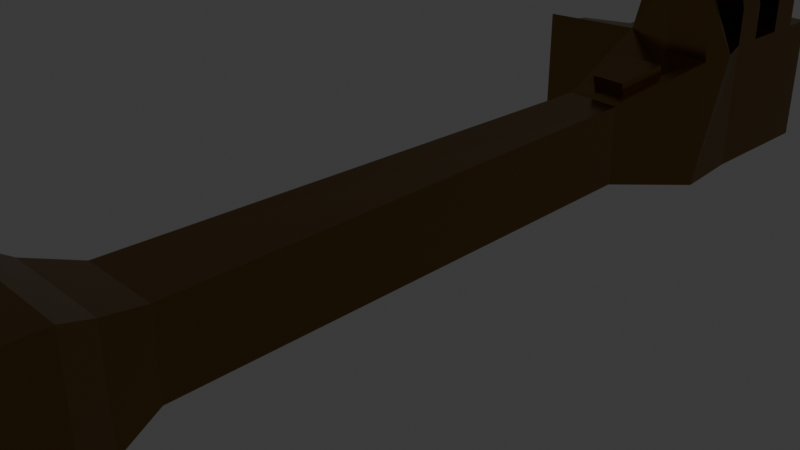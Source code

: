 # Source: tower_key.blend  (saved by Blender 5.1.30; exported with 4.5.12 LTS)
import bpy
from mathutils import Matrix  # noqa: F401  (used for matrix-valued properties, if any)

bpy.ops.wm.read_factory_settings(use_empty=True)
scene = bpy.context.scene
scene.name = 'Scene'

# ---- collections
col_collection = bpy.data.collections.new('Collection'); scene.collection.children.link(col_collection)

# ---- materials (node trees are filled in below, after node groups)
mat_material = bpy.data.materials.new('Material')
mat_material.alpha_threshold = 0.0
mat_material.use_backface_culling_lightprobe_volume = False
mat_material.roughness = 0.5
mat_material.line_color = (0.0, 0.0, 0.0, 1.0)

# ---- material node trees
mat_material.use_nodes = True; mat_material.node_tree.nodes.clear()
_N = mat_material.node_tree.nodes; _L = mat_material.node_tree.links
n0 = _N.new('ShaderNodeOutputMaterial'); n0.name = 'Material Output'; n0.location = (200, 100)
n1 = _N.new('ShaderNodeBsdfPrincipled'); n1.name = 'Principled BSDF'; n1.location = (-200, 100)
n1.inputs[0].default_value = (0.2606, 0.1495, 0.04951, 1.0)
n1.inputs[1].default_value = 1.0
n1.inputs[2].default_value = 0.2341
_L.new(n1.outputs[0], n0.inputs[0])
n0.is_active_output = True

# ---- world
world_world = bpy.data.worlds.new('World'); scene.world = world_world
world_world.use_nodes = True; world_world.node_tree.nodes.clear()
_N = world_world.node_tree.nodes; _L = world_world.node_tree.links
n0 = _N.new('ShaderNodeOutputWorld'); n0.name = 'World Output'; n0.location = (200, 100)
n1 = _N.new('ShaderNodeBackground'); n1.name = 'Background'; n1.location = (-200, 100)
n1.inputs[0].default_value = (0.05088, 0.05088, 0.05088, 1.0)
_L.new(n1.outputs[0], n0.inputs[0])
n0.is_active_output = True
world_world.color = (0.05088, 0.05088, 0.05088)
world_world.sun_shadow_jitter_overblur = 0.0

# ---- cameras
cam_camera = bpy.data.cameras.new('Camera')
cam_camera.clip_end = 100.0
cam_camera.ortho_scale = 7.314

# ---- lights
light_light = bpy.data.lights.new('Light', 'POINT')
light_light.energy = 1000.0
light_light.shadow_soft_size = 0.1

# ---- meshes
me_cube = bpy.data.meshes.new('Cube')
me_cube.from_pydata([(0.5672, 1.002, 0.9614), (0.5672, 1.002, -1.039), (1.0, -1.0, 1.0), (1.0, -1.0, -1.0), (-0.702, 0.9926, 1.0), (-0.702, 0.9926, -1.0), (-1.0, -1.0, 1.0), (-1.0, -1.0, -1.0), (1.202, 1.418, -1.673), (-1.348, 1.494, -1.463), (1.202, 1.418, 1.596), (-1.348, 1.494, 1.806), (1.074, 1.679, -1.635), (-1.074, 1.679, -1.635), (1.074, 1.679, 1.635), (-1.074, 1.679, 1.635), (1.074, 1.802, -1.635), (-1.074, 1.802, -1.635), (1.074, 1.802, 1.635), (-1.074, 1.802, 1.635), (1.074, 1.949, -1.635), (-1.074, 1.949, -1.635), (1.074, 1.949, 1.635), (-1.074, 1.949, 1.635), (-1.074, 1.679, 2.547), (1.074, 1.679, 2.547), (-1.074, 1.802, 2.547), (1.074, 1.802, 2.547), (1.074, 2.075, -1.635), (-1.074, 2.075, -1.635), (1.074, 2.075, 1.635), (-1.074, 2.075, 1.635), (-1.074, 1.949, 2.927), (1.074, 1.949, 2.927), (-1.074, 2.075, 2.927), (1.074, 2.075, 2.927), (1.074, 2.192, -1.635), (-1.074, 2.192, -1.635), (1.074, 2.192, 1.635), (-1.074, 2.192, 1.635), (-1.336, -1.173, -1.336), (-1.336, -1.173, 1.336), (1.336, -1.173, 1.336), (1.336, -1.173, -1.336), (-1.779, -1.307, -1.779), (-1.779, -1.307, 1.779), (1.779, -1.307, 1.779), (1.779, -1.307, -1.779), (-1.779, -1.439, -1.779), (-1.779, -1.439, 1.779), (1.779, -1.439, 1.779), (1.779, -1.439, -1.779), (-1.575, -1.536, -1.575), (-1.575, -1.536, 1.575), (1.575, -1.536, 1.575), (1.575, -1.536, -1.575), (-1.303, -1.638, -1.303), (-1.303, -1.638, 1.303), (1.303, -1.638, 1.303), (1.303, -1.638, -1.303), (-1.142, -1.725, -1.142), (-1.142, -1.725, 1.142), (1.142, -1.725, 1.142), (1.142, -1.725, -1.142), (-1.142, -1.798, -1.142), (-1.142, -1.798, 1.142), (1.142, -1.798, 1.142), (1.142, -1.798, -1.142), (-1.692, -1.86, -1.692), (-1.692, -1.86, 1.692), (1.692, -1.86, 1.692), (1.692, -1.86, -1.692), (-1.692, -1.86, 0.0), (1.692, -1.86, 0.0), (0.0, -1.86, 1.692), (0.0, -1.86, -1.692), (0.0, -1.86, 0.0), (-1.157, -2.247, 0.9716), (-1.157, -2.247, 2.129), (0.0, -2.247, 2.129), (1.157, -2.247, 2.129), (1.157, -2.247, 0.9716), (0.0, -2.247, 0.9716), (1.023, -2.215, -0.9985), (1.023, -2.215, -2.021), (0.0, -2.215, -2.021), (-1.023, -2.215, -2.021), (-1.023, -2.215, -0.9985), (0.0, -2.215, -0.9985), (-1.157, -2.515, 0.9716), (-1.157, -2.515, 2.129), (0.0, -2.515, 2.129), (1.157, -2.515, 2.129), (1.157, -2.515, 0.9716), (0.0, -2.515, 0.9716), (1.023, -2.484, -0.9985), (1.023, -2.484, -2.021), (0.0, -2.484, -2.021), (-1.023, -2.484, -2.021), (-1.023, -2.484, -0.9985), (0.0, -2.484, -0.9985), (-0.7588, -2.658, 0.6441), (-0.7588, -2.658, 1.403), (0.0, -2.658, 1.403), (0.7588, -2.658, 1.403), (0.7588, -2.658, 0.6441), (0.0, -2.658, 0.6441), (0.6706, -2.638, -0.6479), (0.6706, -2.638, -1.318), (0.0, -2.638, -1.318), (-0.6706, -2.638, -1.318), (-0.6706, -2.638, -0.6479), (0.0, -2.638, -0.6479), (-0.7588, -2.779, 0.03745), (-0.7588, -2.779, 0.7962), (0.0, -2.779, 0.7962), (0.7588, -2.779, 0.7962), (0.7588, -2.779, 0.03745), (0.0, -2.779, 0.03745), (0.6276, -2.775, -0.08515), (0.6276, -2.775, -0.7557), (-0.04299, -2.775, -0.7557), (-0.7136, -2.775, -0.7557), (-0.7136, -2.775, -0.08515), (-0.04299, -2.775, -0.08515), (-0.07715, -2.64, -0.6482), (-0.8359, -2.64, -0.6482), (0.6816, -2.64, -0.6482), (-0.8359, -2.774, -0.1727), (-0.07715, -2.774, -0.1727), (0.6816, -2.774, -0.1727), (-0.6251, 1.705, 4.185), (0.6251, 1.705, 4.185), (-0.6251, 1.776, 4.185), (0.6251, 1.776, 4.185), (-0.5786, 1.978, 4.257), (0.5786, 1.978, 4.257), (-0.5786, 2.046, 4.257), (0.5786, 2.046, 4.257), (-0.422, 1.073, 1.123), (0.422, 1.073, 1.123), (-0.6899, 1.248, 1.391), (0.6899, 1.248, 1.391), (0.0, 1.416, 1.635), (0.0, 1.679, 1.635), (1.354, 1.548, 1.635), (-1.354, 1.548, 1.635), (0.0, 1.548, 1.635), (0.0, 1.452, 3.631), (0.7369, 1.452, 3.631), (-0.6104, 1.511, 3.631), (-0.7369, 1.452, 3.631), (0.6104, 1.511, 3.631), (0.0, 1.511, 3.631), (-2.92, 1.822, 1.182), (-2.92, 1.822, -1.182), (-2.92, 1.928, 1.182), (-2.92, 1.928, -1.182), (-4.165, 1.525, 1.57), (-4.165, 1.525, -1.11), (-3.694, 1.655, 1.399), (-3.694, 1.655, -1.281), (-3.924, 1.548, 1.399), (-0.422, 1.062, 1.396), (0.422, 1.062, 1.396), (-0.6899, 1.238, 1.664), (0.6899, 1.238, 1.664)], [], [(0, 4, 6, 2), (3, 2, 42, 43), (7, 6, 4, 5), (5, 1, 3, 7), (1, 0, 2, 3), (0, 1, 8, 10), (147, 145, 14, 144), (5, 4, 11, 9), (1, 5, 9, 8), (0, 10, 142, 140), (13, 15, 19, 17), (10, 8, 12, 14, 145), (146, 15, 160, 162), (8, 9, 13, 12), (19, 18, 22, 23), (12, 13, 17, 16), (14, 18, 27, 25), (14, 12, 16, 18), (22, 20, 28, 30), (18, 16, 20, 22), (17, 19, 154, 155), (16, 17, 21, 20), (26, 24, 131, 133), (18, 19, 26, 27), (15, 144, 14, 25, 24), (19, 15, 24, 26), (31, 30, 38, 39), (21, 23, 31, 29), (20, 21, 29, 28), (22, 30, 35, 33), (34, 32, 135, 137), (30, 31, 34, 35), (31, 23, 32, 34), (23, 22, 33, 32), (37, 39, 38, 36), (30, 28, 36, 38), (29, 31, 39, 37), (28, 29, 37, 36), (40, 43, 47, 44), (6, 7, 40, 41), (7, 3, 43, 40), (2, 6, 41, 42), (46, 45, 49, 50), (43, 42, 46, 47), (42, 41, 45, 46), (41, 40, 44, 45), (49, 48, 52, 53), (45, 44, 48, 49), (44, 47, 51, 48), (47, 46, 50, 51), (52, 55, 59, 56), (48, 51, 55, 52), (51, 50, 54, 55), (50, 49, 53, 54), (58, 57, 61, 62), (55, 54, 58, 59), (54, 53, 57, 58), (53, 52, 56, 57), (60, 63, 67, 64), (57, 56, 60, 61), (56, 59, 63, 60), (59, 58, 62, 63), (67, 66, 70, 73, 71), (63, 62, 66, 67), (62, 61, 65, 66), (61, 60, 64, 65), (74, 69, 78, 79), (66, 65, 69, 74, 70), (65, 64, 68, 72, 69), (64, 67, 71, 75, 68), (68, 75, 85, 86), (73, 76, 88, 83), (76, 73, 81, 82), (84, 83, 95, 96), (82, 81, 93, 94), (69, 72, 77, 78), (73, 70, 80, 81), (72, 76, 82, 77), (70, 74, 79, 80), (86, 85, 97, 98), (79, 78, 90, 91), (75, 71, 84, 85), (76, 72, 87, 88), (71, 73, 83, 84), (72, 68, 86, 87), (97, 96, 108, 109), (91, 90, 102, 103), (100, 99, 111, 112), (89, 94, 106, 101), (81, 80, 92, 93), (88, 87, 99, 100), (85, 84, 96, 97), (80, 79, 91, 92), (83, 88, 100, 95), (78, 77, 89, 90), (87, 86, 98, 99), (77, 82, 94, 89), (109, 108, 120, 121), (103, 102, 114, 115), (112, 111, 123, 124), (118, 113, 128, 129), (94, 93, 105, 106), (95, 100, 112, 107), (93, 92, 104, 105), (99, 98, 110, 111), (92, 91, 103, 104), (98, 97, 109, 110), (90, 89, 101, 102), (96, 95, 107, 108), (118, 115, 114, 113), (117, 116, 115, 118), (121, 124, 123, 122), (120, 119, 124, 121), (113, 101, 126, 128), (107, 112, 124, 119), (105, 104, 116, 117), (111, 110, 122, 123), (104, 103, 115, 116), (110, 109, 121, 122), (102, 101, 113, 114), (108, 107, 119, 120), (126, 125, 129, 128), (125, 127, 130, 129), (101, 106, 125, 126), (105, 117, 130, 127), (117, 118, 129, 130), (106, 105, 127, 125), (131, 132, 134, 133), (24, 25, 132, 131), (25, 27, 134, 132), (27, 26, 133, 134), (135, 136, 138, 137), (35, 34, 137, 138), (33, 35, 138, 136), (32, 33, 136, 135), (141, 139, 163, 165), (10, 143, 11, 141, 142), (11, 4, 139, 141), (4, 0, 140, 139), (146, 147, 144, 15), (147, 146, 150, 153), (143, 10, 149, 148), (151, 148, 153, 150), (148, 149, 152, 153), (10, 145, 152, 149), (11, 143, 148, 151), (146, 11, 151, 150), (145, 147, 153, 152), (155, 154, 156, 157), (19, 23, 156, 154), (23, 21, 157, 156), (21, 17, 155, 157), (159, 158, 162, 160, 161), (15, 13, 161, 160), (13, 9, 159, 161), (9, 11, 158, 159), (11, 146, 162, 158), (163, 164, 166, 165), (142, 141, 165, 166), (140, 142, 166, 164), (139, 140, 164, 163)])
_uv = me_cube.uv_layers.new(name='UVMap')
_uv.uv.foreach_set('vector', [0.625, 0.5, 0.875, 0.5, 0.875, 0.75, 0.625, 0.75, 0.375, 0.75, 0.625, 0.75, 0.625, 0.75, 0.375, 0.75, 0.375, 0.0, 0.625, 0.0, 0.625, 0.25, 0.375, 0.25, 0.125, 0.5, 0.375, 0.5, 0.375, 0.75, 0.125, 0.75, 0.375, 0.5, 0.625, 0.5, 0.625, 0.75, 0.375, 0.75, 0.625, 0.5, 0.375, 0.5, 0.375, 0.5, 0.625, 0.5, 0.75, 0.5, 0.625, 0.5, 0.625, 0.5, 0.75, 0.5, 0.375, 0.25, 0.625, 0.25, 0.625, 0.25, 0.375, 0.25, 0.375, 0.5, 0.125, 0.5, 0.125, 0.5, 0.375, 0.5, 0.625, 0.5, 0.625, 0.5, 0.625, 0.5, 0.625, 0.5, 0.375, 0.25, 0.625, 0.25, 0.625, 0.25, 0.375, 0.25, 0.625, 0.5, 0.375, 0.5, 0.375, 0.5, 0.625, 0.5, 0.625, 0.5, 0.875, 0.5, 0.875, 0.5, 0.875, 0.5, 0.875, 0.5, 0.375, 0.5, 0.125, 0.5, 0.125, 0.5, 0.375, 0.5, 0.875, 0.5, 0.625, 0.5, 0.625, 0.5, 0.875, 0.5, 0.375, 0.5, 0.125, 0.5, 0.125, 0.5, 0.375, 0.5, 0.625, 0.5, 0.625, 0.5, 0.625, 0.5, 0.625, 0.5, 0.625, 0.5, 0.375, 0.5, 0.375, 0.5, 0.625, 0.5, 0.625, 0.5, 0.375, 0.5, 0.375, 0.5, 0.625, 0.5, 0.625, 0.5, 0.375, 0.5, 0.375, 0.5, 0.625, 0.5, 0.375, 0.25, 0.625, 0.25, 0.625, 0.25, 0.375, 0.25, 0.375, 0.5, 0.125, 0.5, 0.125, 0.5, 0.375, 0.5, 0.625, 0.25, 0.625, 0.25, 0.625, 0.25, 0.625, 0.25, 0.625, 0.5, 0.875, 0.5, 0.875, 0.5, 0.625, 0.5, 0.875, 0.5, 0.75, 0.5, 0.625, 0.5, 0.625, 0.5, 0.875, 0.5, 0.625, 0.25, 0.625, 0.25, 0.625, 0.25, 0.625, 0.25, 0.625, 0.25, 0.625, 0.5, 0.625, 0.5, 0.625, 0.25, 0.375, 0.25, 0.625, 0.25, 0.625, 0.25, 0.375, 0.25, 0.375, 0.5, 0.125, 0.5, 0.125, 0.5, 0.375, 0.5, 0.625, 0.5, 0.625, 0.5, 0.625, 0.5, 0.625, 0.5, 0.625, 0.25, 0.625, 0.25, 0.625, 0.25, 0.625, 0.25, 0.625, 0.5, 0.625, 0.25, 0.625, 0.25, 0.625, 0.5, 0.625, 0.25, 0.625, 0.25, 0.625, 0.25, 0.625, 0.25, 0.875, 0.5, 0.625, 0.5, 0.625, 0.5, 0.875, 0.5, 0.375, 0.25, 0.625, 0.25, 0.625, 0.5, 0.375, 0.5, 0.625, 0.5, 0.375, 0.5, 0.375, 0.5, 0.625, 0.5, 0.375, 0.25, 0.625, 0.25, 0.625, 0.25, 0.375, 0.25, 0.375, 0.5, 0.125, 0.5, 0.125, 0.5, 0.375, 0.5, 0.125, 0.75, 0.375, 0.75, 0.375, 0.75, 0.125, 0.75, 0.625, 0.0, 0.375, 0.0, 0.375, 0.0, 0.625, 0.0, 0.125, 0.75, 0.375, 0.75, 0.375, 0.75, 0.125, 0.75, 0.625, 0.75, 0.875, 0.75, 0.875, 0.75, 0.625, 0.75, 0.625, 0.75, 0.875, 0.75, 0.875, 0.75, 0.625, 0.75, 0.375, 0.75, 0.625, 0.75, 0.625, 0.75, 0.375, 0.75, 0.625, 0.75, 0.875, 0.75, 0.875, 0.75, 0.625, 0.75, 0.625, 0.0, 0.375, 0.0, 0.375, 0.0, 0.625, 0.0, 0.625, 0.0, 0.375, 0.0, 0.375, 0.0, 0.625, 0.0, 0.625, 0.0, 0.375, 0.0, 0.375, 0.0, 0.625, 0.0, 0.125, 0.75, 0.375, 0.75, 0.375, 0.75, 0.125, 0.75, 0.375, 0.75, 0.625, 0.75, 0.625, 0.75, 0.375, 0.75, 0.125, 0.75, 0.375, 0.75, 0.375, 0.75, 0.125, 0.75, 0.125, 0.75, 0.375, 0.75, 0.375, 0.75, 0.125, 0.75, 0.375, 0.75, 0.625, 0.75, 0.625, 0.75, 0.375, 0.75, 0.625, 0.75, 0.875, 0.75, 0.875, 0.75, 0.625, 0.75, 0.625, 0.75, 0.875, 0.75, 0.875, 0.75, 0.625, 0.75, 0.375, 0.75, 0.625, 0.75, 0.625, 0.75, 0.375, 0.75, 0.625, 0.75, 0.875, 0.75, 0.875, 0.75, 0.625, 0.75, 0.625, 0.0, 0.375, 0.0, 0.375, 0.0, 0.625, 0.0, 0.125, 0.75, 0.375, 0.75, 0.375, 0.75, 0.125, 0.75, 0.625, 0.0, 0.375, 0.0, 0.375, 0.0, 0.625, 0.0, 0.125, 0.75, 0.375, 0.75, 0.375, 0.75, 0.125, 0.75, 0.375, 0.75, 0.625, 0.75, 0.625, 0.75, 0.375, 0.75, 0.375, 0.75, 0.625, 0.75, 0.625, 0.75, 0.5, 0.75, 0.375, 0.75, 0.375, 0.75, 0.625, 0.75, 0.625, 0.75, 0.375, 0.75, 0.625, 0.75, 0.875, 0.75, 0.875, 0.75, 0.625, 0.75, 0.625, 0.0, 0.375, 0.0, 0.375, 0.0, 0.625, 0.0, 0.75, 0.75, 0.875, 0.75, 0.875, 0.75, 0.75, 0.75, 0.625, 0.75, 0.875, 0.75, 0.875, 0.75, 0.75, 0.75, 0.625, 0.75, 0.625, 0.0, 0.375, 0.0, 0.375, 0.0, 0.5, 0.0, 0.625, 0.0, 0.125, 0.75, 0.375, 0.75, 0.375, 0.75, 0.25, 0.75, 0.125, 0.75, 0.125, 0.75, 0.25, 0.75, 0.25, 0.75, 0.125, 0.75, 0.5, 0.75, 0.5, 0.875, 0.5, 0.875, 0.5, 0.75, 0.5, 0.875, 0.5, 0.75, 0.5, 0.75, 0.5, 0.875, 0.375, 0.75, 0.5, 0.75, 0.5, 0.75, 0.375, 0.75, 0.5, 0.875, 0.5, 0.75, 0.5, 0.75, 0.5, 0.875, 0.625, 0.0, 0.5, 0.0, 0.5, 0.0, 0.625, 0.0, 0.5, 0.75, 0.625, 0.75, 0.625, 0.75, 0.5, 0.75, 0.5, 1.0, 0.5, 0.875, 0.5, 0.875, 0.5, 1.0, 0.625, 0.75, 0.75, 0.75, 0.75, 0.75, 0.625, 0.75, 0.125, 0.75, 0.25, 0.75, 0.25, 0.75, 0.125, 0.75, 0.75, 0.75, 0.875, 0.75, 0.875, 0.75, 0.75, 0.75, 0.25, 0.75, 0.375, 0.75, 0.375, 0.75, 0.25, 0.75, 0.5, 0.875, 0.5, 1.0, 0.5, 1.0, 0.5, 0.875, 0.375, 0.75, 0.5, 0.75, 0.5, 0.75, 0.375, 0.75, 0.5, 0.0, 0.375, 0.0, 0.375, 0.0, 0.5, 0.0, 0.25, 0.75, 0.375, 0.75, 0.375, 0.75, 0.25, 0.75, 0.75, 0.75, 0.875, 0.75, 0.875, 0.75, 0.75, 0.75, 0.5, 0.875, 0.5, 1.0, 0.5, 1.0, 0.5, 0.875, 0.5, 1.0, 0.5, 0.875, 0.5, 0.875, 0.5, 1.0, 0.5, 0.75, 0.625, 0.75, 0.625, 0.75, 0.5, 0.75, 0.5, 0.875, 0.5, 1.0, 0.5, 1.0, 0.5, 0.875, 0.25, 0.75, 0.375, 0.75, 0.375, 0.75, 0.25, 0.75, 0.625, 0.75, 0.75, 0.75, 0.75, 0.75, 0.625, 0.75, 0.5, 0.75, 0.5, 0.875, 0.5, 0.875, 0.5, 0.75, 0.625, 0.0, 0.5, 0.0, 0.5, 0.0, 0.625, 0.0, 0.5, 0.0, 0.375, 0.0, 0.375, 0.0, 0.5, 0.0, 0.5, 1.0, 0.5, 0.875, 0.5, 0.875, 0.5, 1.0, 0.25, 0.75, 0.375, 0.75, 0.375, 0.75, 0.25, 0.75, 0.75, 0.75, 0.875, 0.75, 0.875, 0.75, 0.75, 0.75, 0.5, 0.875, 0.5, 1.0, 0.5, 1.0, 0.5, 0.875, 0.5, 0.875, 0.5, 1.0, 0.5, 1.0, 0.5, 0.875, 0.5, 0.875, 0.5, 0.75, 0.5, 0.75, 0.5, 0.875, 0.5, 0.75, 0.5, 0.875, 0.5, 0.875, 0.5, 0.75, 0.5, 0.75, 0.625, 0.75, 0.625, 0.75, 0.5, 0.75, 0.5, 0.0, 0.375, 0.0, 0.375, 0.0, 0.5, 0.0, 0.625, 0.75, 0.75, 0.75, 0.75, 0.75, 0.625, 0.75, 0.125, 0.75, 0.25, 0.75, 0.25, 0.75, 0.125, 0.75, 0.625, 0.0, 0.5, 0.0, 0.5, 0.0, 0.625, 0.0, 0.375, 0.75, 0.5, 0.75, 0.5, 0.75, 0.375, 0.75, 0.5, 0.875, 0.625, 0.875, 0.625, 1.0, 0.5, 1.0, 0.5, 0.75, 0.625, 0.75, 0.625, 0.875, 0.5, 0.875, 0.375, 0.875, 0.5, 0.875, 0.5, 1.0, 0.375, 1.0, 0.375, 0.75, 0.5, 0.75, 0.5, 0.875, 0.375, 0.875, 0.5, 0.0, 0.5, 0.0, 0.5, 0.0, 0.5, 0.0, 0.5, 0.75, 0.5, 0.875, 0.5, 0.875, 0.5, 0.75, 0.5, 0.75, 0.625, 0.75, 0.625, 0.75, 0.5, 0.75, 0.5, 0.0, 0.375, 0.0, 0.375, 0.0, 0.5, 0.0, 0.625, 0.75, 0.75, 0.75, 0.75, 0.75, 0.625, 0.75, 0.125, 0.75, 0.25, 0.75, 0.25, 0.75, 0.125, 0.75, 0.625, 0.0, 0.5, 0.0, 0.5, 0.0, 0.625, 0.0, 0.375, 0.75, 0.5, 0.75, 0.5, 0.75, 0.375, 0.75, 0.5, 1.0, 0.5, 0.875, 0.5, 0.875, 0.5, 1.0, 0.5, 0.875, 0.5, 0.75, 0.5, 0.75, 0.5, 0.875, 0.5, 1.0, 0.5, 0.875, 0.5, 0.875, 0.5, 1.0, 0.5, 0.75, 0.5, 0.75, 0.5, 0.75, 0.5, 0.75, 0.5, 0.75, 0.5, 0.875, 0.5, 0.875, 0.5, 0.75, 0.5, 0.875, 0.5, 0.75, 0.5, 0.75, 0.5, 0.875, 0.875, 0.5, 0.625, 0.5, 0.625, 0.5, 0.875, 0.5, 0.875, 0.5, 0.625, 0.5, 0.625, 0.5, 0.875, 0.5, 0.625, 0.5, 0.625, 0.5, 0.625, 0.5, 0.625, 0.5, 0.625, 0.5, 0.875, 0.5, 0.875, 0.5, 0.625, 0.5, 0.875, 0.5, 0.625, 0.5, 0.625, 0.5, 0.875, 0.5, 0.625, 0.5, 0.625, 0.25, 0.625, 0.25, 0.625, 0.5, 0.625, 0.5, 0.625, 0.5, 0.625, 0.5, 0.625, 0.5, 0.875, 0.5, 0.625, 0.5, 0.625, 0.5, 0.875, 0.5, 0.625, 0.25, 0.625, 0.25, 0.625, 0.25, 0.625, 0.25, 0.625, 0.5, 0.75, 0.5, 0.875, 0.5, 0.875, 0.5, 0.625, 0.5, 0.625, 0.25, 0.625, 0.25, 0.625, 0.25, 0.625, 0.25, 0.875, 0.5, 0.625, 0.5, 0.625, 0.5, 0.875, 0.5, 0.875, 0.5, 0.75, 0.5, 0.75, 0.5, 0.875, 0.5, 0.75, 0.5, 0.875, 0.5, 0.875, 0.5, 0.75, 0.5, 0.75, 0.5, 0.625, 0.5, 0.625, 0.5, 0.75, 0.5, 0.875, 0.5, 0.75, 0.5, 0.75, 0.5, 0.875, 0.5, 0.75, 0.5, 0.625, 0.5, 0.625, 0.5, 0.75, 0.5, 0.625, 0.5, 0.625, 0.5, 0.625, 0.5, 0.625, 0.5, 0.875, 0.5, 0.75, 0.5, 0.75, 0.5, 0.875, 0.5, 0.625, 0.25, 0.625, 0.25, 0.625, 0.25, 0.625, 0.25, 0.625, 0.5, 0.75, 0.5, 0.75, 0.5, 0.625, 0.5, 0.375, 0.25, 0.625, 0.25, 0.625, 0.25, 0.375, 0.25, 0.875, 0.5, 0.875, 0.5, 0.875, 0.5, 0.875, 0.5, 0.625, 0.25, 0.375, 0.25, 0.375, 0.25, 0.625, 0.25, 0.125, 0.5, 0.125, 0.5, 0.125, 0.5, 0.125, 0.5, 0.375, 0.25, 0.625, 0.25, 0.625, 0.25, 0.625, 0.25, 0.375, 0.25, 0.625, 0.25, 0.375, 0.25, 0.375, 0.25, 0.625, 0.25, 0.125, 0.5, 0.125, 0.5, 0.125, 0.5, 0.125, 0.5, 0.375, 0.25, 0.625, 0.25, 0.625, 0.25, 0.375, 0.25, 0.625, 0.25, 0.625, 0.25, 0.625, 0.25, 0.625, 0.25, 0.875, 0.5, 0.625, 0.5, 0.625, 0.5, 0.875, 0.5, 0.625, 0.5, 0.875, 0.5, 0.875, 0.5, 0.625, 0.5, 0.625, 0.5, 0.625, 0.5, 0.625, 0.5, 0.625, 0.5, 0.875, 0.5, 0.625, 0.5, 0.625, 0.5, 0.875, 0.5])
me_cube.materials.append(mat_material)
me_cube.use_mirror_vertex_groups = False
me_cube.update()

# ---- objects
ob_cube = bpy.data.objects.new('Cube', me_cube)
ob_light = bpy.data.objects.new('Light', light_light)
ob_camera = bpy.data.objects.new('Camera', cam_camera)

# ---- transforms, parenting, visibility, modifiers, constraints
ob_cube.location = (0.0, 0.0, 0.0)
ob_cube.scale = (0.4918, 3.156, 0.4918)
ob_cube.lock_rotations_4d = False
ob_cube.empty_display_type = 'ARROWS'
ob_cube.lineart.crease_threshold = 0.0
ob_light.location = (4.076, 1.005, 5.904)
ob_light.rotation_euler = (0.6503, 0.05522, 1.866)
ob_light.lock_rotations_4d = False
ob_light.empty_display_type = 'ARROWS'
ob_light.color = (0.0, 0.0, 0.0, 0.0)
ob_light.lineart.crease_threshold = 0.0
ob_camera.location = (7.359, -6.926, 4.958)
ob_camera.rotation_euler = (1.109, 0.0, 0.8149)
ob_camera.lock_rotations_4d = False
ob_camera.empty_display_type = 'ARROWS'
ob_camera.color = (0.0, 0.0, 0.0, 0.0)
ob_camera.display_type = 'WIRE'
ob_camera.lineart.crease_threshold = 0.0

# ---- collection membership
col_collection.objects.link(ob_cube)
col_collection.objects.link(ob_light)
col_collection.objects.link(ob_camera)

# ---- scene / render settings (as saved in the file)
scene.camera = ob_camera
scene.frame_start = 1; scene.frame_end = 250; scene.frame_set(1)
scene.render.engine = 'BLENDER_EEVEE_NEXT'
scene.render.bake_bias = 0.0
scene.render.bake_samples = 0
scene.cycles.sampling_pattern = 'TABULATED_SOBOL'
scene.eevee.use_volume_custom_range = False
bpy.context.view_layer.update()

